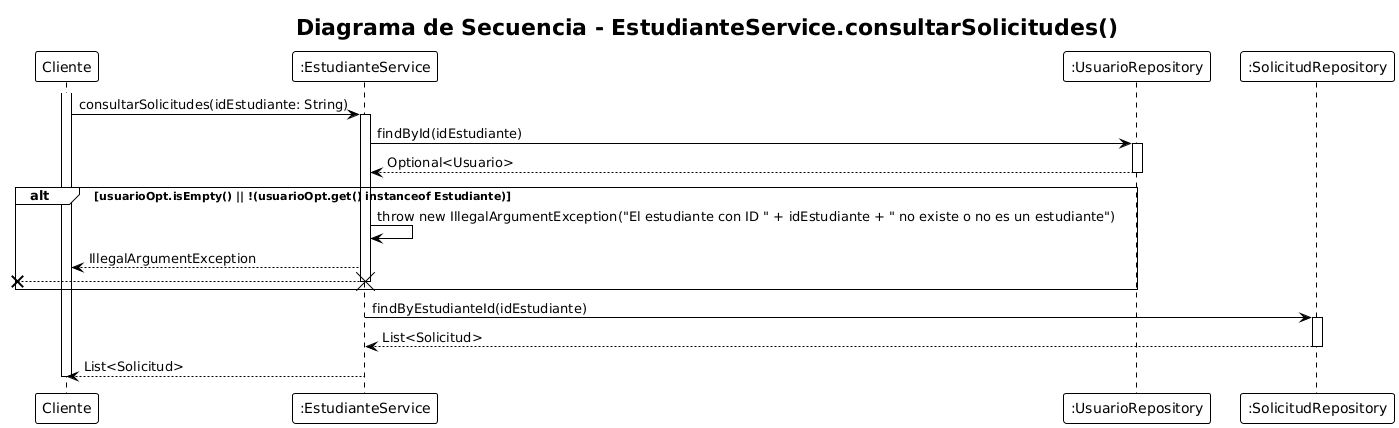

The diagram above was rendered by PlantUML. Its source (embedded in the PNG):
@startuml
!theme plain
title "Diagrama de Secuencia - EstudianteService.consultarSolicitudes()"

participant "Cliente" as C
participant ":EstudianteService" as ES
participant ":UsuarioRepository" as UR
participant ":SolicitudRepository" as SR

activate C
C -> ES: consultarSolicitudes(idEstudiante: String)
activate ES

ES -> UR: findById(idEstudiante)
activate UR
UR --> ES: Optional<Usuario>
deactivate UR

alt usuarioOpt.isEmpty() || !(usuarioOpt.get() instanceof Estudiante)
    ES -> ES: throw new IllegalArgumentException("El estudiante con ID " + idEstudiante + " no existe o no es un estudiante")
    ES --> C: IllegalArgumentException
    [x<-- ES
    destroy ES
end

ES -> SR: findByEstudianteId(idEstudiante)
activate SR
SR --> ES: List<Solicitud>
deactivate SR

ES --> C: List<Solicitud>
deactivate ES
deactivate C
@enduml